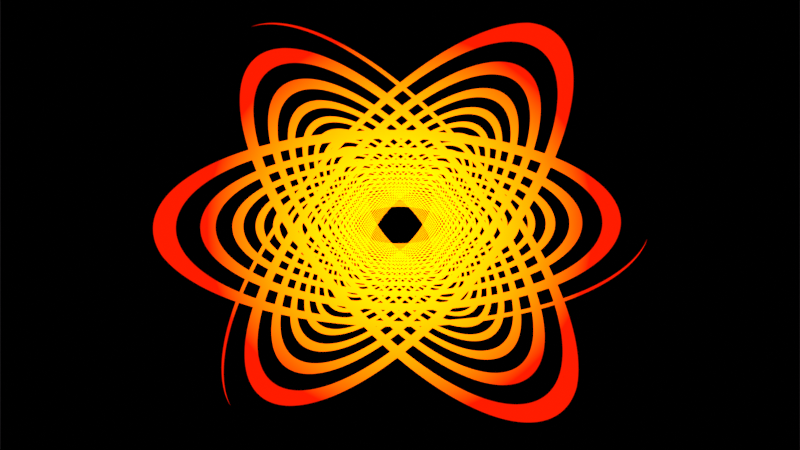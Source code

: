 # Source: belle6.blend  (saved by Blender 3.0.42; exported with 4.5.12 LTS)
import bpy
from mathutils import Matrix  # noqa: F401  (used for matrix-valued properties, if any)

bpy.ops.wm.read_factory_settings(use_empty=True)
scene = bpy.context.scene
scene.name = 'Scene'

# ---- collections
col_collection = bpy.data.collections.new('Collection'); scene.collection.children.link(col_collection)

# ---- materials (node trees are filled in below, after node groups)
mat_material_001 = bpy.data.materials.new('Material.001')
mat_material_001.surface_render_method = 'BLENDED'
mat_material_001.blend_method = 'BLEND'

# ---- node groups
ng_nodegroup = bpy.data.node_groups.new('NodeGroup', 'ShaderNodeTree')
_s = ng_nodegroup.interface.new_socket(name='Color', in_out='OUTPUT', socket_type='NodeSocketColor')
_s.default_value = (0.0, 0.0, 0.0, 0.0)
_s = ng_nodegroup.interface.new_socket(name='Value', in_out='OUTPUT', socket_type='NodeSocketFloat')
_s = ng_nodegroup.interface.new_socket(name='Vector', in_out='INPUT', socket_type='NodeSocketVector')
_N = ng_nodegroup.nodes; _L = ng_nodegroup.links
n0 = _N.new('ShaderNodeMath'); n0.name = 'Math.003'; n0.location = (116, -94)
n0.operation = 'MULTIPLY_ADD'
n1 = _N.new('ShaderNodeMath'); n1.name = 'Math.002'; n1.location = (128, 116)
n1.operation = 'LESS_THAN'
n1.inputs[1].default_value = 0.23
n2 = _N.new('ShaderNodeMath'); n2.name = 'Math.001'; n2.location = (132, 278)
n2.operation = 'GREATER_THAN'
n2.inputs[1].default_value = 1.27
n3 = _N.new('ShaderNodeVectorMath'); n3.name = 'Vector Math.001'; n3.location = (-84, 239)
n3.width = 130
n3.operation = 'LENGTH'
n4 = _N.new('ShaderNodeMath'); n4.name = 'Math.007'; n4.location = (-95, 90)
n4.operation = 'DIVIDE'
n5 = _N.new('ShaderNodeMath'); n5.name = 'Math.005'; n5.location = (-100, -95)
n5.operation = 'MULTIPLY'
n5.inputs[1].default_value = 2.0
n6 = _N.new('ShaderNodeValue'); n6.name = 'Value'; n6.location = (-291, -109)
n6.outputs[0].default_value = 3.142
n7 = _N.new('ShaderNodeVectorMath'); n7.name = 'Vector Math'; n7.location = (-296, -270)
n7.operation = 'SCALE'
n7.inputs[3].default_value = 0.99
n8 = _N.new('ShaderNodeMapping'); n8.name = 'Mapping'; n8.location = (-504, -73)
n8.inputs[2].default_value = (0.0, 0.0, 5.083)
n8.inputs[3].default_value = (1.0, 2.458, 1.0)
n9 = _N.new('NodeGroupInput'); n9.name = 'Group Input'; n9.location = (-709, -139)
n10 = _N.new('ShaderNodeTexGradient'); n10.name = 'Gradient Texture'; n10.location = (-97, -275)
n10.gradient_type = 'RADIAL'
n11 = _N.new('ShaderNodeMath'); n11.name = 'Math.004'; n11.location = (294, 192)
n12 = _N.new('ShaderNodeMath'); n12.name = 'Math'; n12.location = (284, -99)
n12.operation = 'SINE'
n13 = _N.new('ShaderNodeMath'); n13.name = 'Math.008'; n13.location = (724, 68)
n13.operation = 'MAXIMUM'
n14 = _N.new('ShaderNodeMath'); n14.name = 'Math.006'; n14.location = (504, -74)
n14.inputs[1].default_value = 0.24
n15 = _N.new('ShaderNodeMath'); n15.name = 'Math.009'; n15.location = (-318, 193)
n15.operation = 'DIVIDE'
n15.inputs[0].default_value = 1.0
n15.inputs[1].default_value = 0.03
n16 = _N.new('NodeGroupOutput'); n16.name = 'Group Output'; n16.location = (939, 53)
n16.inputs[0].default_value = (0.0, 0.0, 0.0, 0.0)
_L.new(n9.outputs[0], n8.inputs[0])
_L.new(n0.outputs[0], n12.inputs[0])
_L.new(n7.outputs[0], n3.inputs[0])
_L.new(n7.outputs[0], n10.inputs[0])
_L.new(n10.outputs[1], n0.inputs[0])
_L.new(n6.outputs[0], n5.inputs[0])
_L.new(n5.outputs[0], n0.inputs[1])
_L.new(n4.outputs[0], n0.inputs[2])
_L.new(n8.outputs[0], n7.inputs[0])
_L.new(n3.outputs[1], n4.inputs[1])
_L.new(n3.outputs[1], n2.inputs[0])
_L.new(n3.outputs[1], n1.inputs[0])
_L.new(n2.outputs[0], n11.inputs[0])
_L.new(n1.outputs[0], n11.inputs[1])
_L.new(n11.outputs[0], n13.inputs[0])
_L.new(n12.outputs[0], n14.inputs[0])
_L.new(n13.outputs[0], n16.inputs[1])
_L.new(n14.outputs[0], n13.inputs[1])
_L.new(n15.outputs[0], n4.inputs[0])
n16.is_active_output = True

# ---- material node trees
mat_material_001.use_nodes = True; mat_material_001.node_tree.nodes.clear()
_N = mat_material_001.node_tree.nodes; _L = mat_material_001.node_tree.links
n0 = _N.new('ShaderNodeMapping'); n0.name = 'Mapping'; n0.location = (-383, 656)
n0.inputs[2].default_value = (0.0, 0.0, 2.269)
n1 = _N.new('ShaderNodeMath'); n1.name = 'Math.001'; n1.location = (473, 333)
n1.operation = 'GREATER_THAN'
n1.inputs[1].default_value = 0.02
n2 = _N.new('ShaderNodeMapping'); n2.name = 'Mapping.002'; n2.location = (-368, -131)
n3 = _N.new('ShaderNodeMath'); n3.name = 'Math'; n3.location = (33, 304)
n3.operation = 'SMOOTH_MIN'
n3.inputs[2].default_value = 0.29
n4 = _N.new('ShaderNodeMath'); n4.name = 'Math.002'; n4.location = (253, 270)
n4.operation = 'SMOOTH_MIN'
n4.inputs[2].default_value = 0.46
n5 = _N.new('ShaderNodeGroup'); n5.name = 'Group.002'; n5.location = (-174, -141)
n5.node_tree = ng_nodegroup
n6 = _N.new('ShaderNodeMapping'); n6.name = 'Mapping.001'; n6.location = (-370, 260)
n6.inputs[2].default_value = (0.0, 0.0, -2.269)
n7 = _N.new('ShaderNodeTexGradient'); n7.name = 'Gradient Texture'; n7.location = (192, 598)
n7.gradient_type = 'SPHERICAL'
n8 = _N.new('ShaderNodeOutputMaterial'); n8.name = 'Material Output'; n8.location = (1253, 382)
n9 = _N.new('ShaderNodeMix'); n9.name = 'Mix'; n9.location = (809, 618)
n9.data_type = 'RGBA'
n9.inputs[6].default_value = (1.0, 0.01174, 0.0, 1.0)
n10 = _N.new('ShaderNodeMapRange'); n10.name = 'Map Range'; n10.location = (368, 588)
n10.inputs[1].default_value = 0.01
n10.inputs[2].default_value = 0.92
n11 = _N.new('ShaderNodeVectorMath'); n11.name = 'Vector Math.002'; n11.location = (584, 663)
n11.operation = 'SCALE'
n11.inputs[3].default_value = 8.2
n12 = _N.new('ShaderNodeRGB'); n12.name = 'RGB'; n12.location = (369, 831)
n12.outputs[0].default_value = (0.7605, 0.1571, 0.0, 1.0)
n13 = _N.new('ShaderNodeRGB'); n13.name = 'RGB.001'; n13.location = (828, 251)
n13.outputs[0].default_value = (0.0, 0.0, 0.0, 1.0)
n14 = _N.new('ShaderNodeVectorMath'); n14.name = 'Vector Math.003'; n14.location = (-902, 427)
n14.operation = 'SCALE'
n14.inputs[3].default_value = -2.055
n15 = _N.new('ShaderNodeTexCoord'); n15.name = 'Texture Coordinate'; n15.location = (-1174, 428)
n15.width = 128
n16 = _N.new('ShaderNodeTexWhiteNoise'); n16.name = 'White Noise Texture'; n16.location = (-989, 265)
n16.inputs[1].default_value = 9.6
n17 = _N.new('ShaderNodeVectorMath'); n17.name = 'Vector Math.001'; n17.location = (-822, 268)
n17.operation = 'SCALE'
n17.inputs[3].default_value = -0.005
n18 = _N.new('ShaderNodeVectorMath'); n18.name = 'Vector Math'; n18.location = (-616, 471)
n19 = _N.new('ShaderNodeMixShader'); n19.name = 'Mix Shader'; n19.location = (1067, 361)
n20 = _N.new('ShaderNodeGroup'); n20.name = 'Group.001'; n20.location = (-176, 250)
n20.node_tree = ng_nodegroup
n21 = _N.new('ShaderNodeGroup'); n21.name = 'Group'; n21.location = (-166, 402)
n21.node_tree = ng_nodegroup
_L.new(n0.outputs[0], n21.inputs[0])
_L.new(n6.outputs[0], n20.inputs[0])
_L.new(n3.outputs[0], n4.inputs[0])
_L.new(n20.outputs[1], n3.inputs[1])
_L.new(n21.outputs[1], n3.inputs[0])
_L.new(n15.outputs[3], n14.inputs[0])
_L.new(n15.outputs[3], n16.inputs[0])
_L.new(n18.outputs[0], n0.inputs[0])
_L.new(n18.outputs[0], n6.inputs[0])
_L.new(n16.outputs[1], n17.inputs[0])
_L.new(n2.outputs[0], n5.inputs[0])
_L.new(n4.outputs[0], n1.inputs[0])
_L.new(n5.outputs[1], n4.inputs[1])
_L.new(n18.outputs[0], n2.inputs[0])
_L.new(n1.outputs[0], n19.inputs[0])
_L.new(n9.outputs[2], n19.inputs[1])
_L.new(n7.outputs[1], n10.inputs[0])
_L.new(n10.outputs[0], n9.inputs[0])
_L.new(n12.outputs[0], n11.inputs[0])
_L.new(n11.outputs[0], n9.inputs[7])
_L.new(n13.outputs[0], n19.inputs[2])
_L.new(n14.outputs[0], n18.inputs[0])
_L.new(n14.outputs[0], n7.inputs[0])
_L.new(n19.outputs[0], n8.inputs[0])
n8.is_active_output = True

# ---- world
world_world = bpy.data.worlds.new('World'); scene.world = world_world
world_world.use_nodes = True; world_world.node_tree.nodes.clear()
_N = world_world.node_tree.nodes; _L = world_world.node_tree.links
n0 = _N.new('ShaderNodeOutputWorld'); n0.name = 'World Output'; n0.location = (300, 300)
n1 = _N.new('ShaderNodeBackground'); n1.name = 'Background'; n1.location = (10, 300)
n1.inputs[0].default_value = (0.05088, 0.05088, 0.05088, 1.0)
_L.new(n1.outputs[0], n0.inputs[0])
n0.is_active_output = True
world_world.color = (0.05088, 0.05088, 0.05088)
world_world.use_sun_shadow = False
world_world.sun_shadow_jitter_overblur = 0.0

# ---- cameras
cam_camera = bpy.data.cameras.new('Camera')
cam_camera.type = 'ORTHO'
cam_camera.clip_end = 100.0
cam_camera.ortho_scale = 2.0

# ---- meshes
me_plane = bpy.data.meshes.new('Plane')
me_plane.from_pydata([(-1.0, -1.0, 0.0), (1.0, -1.0, 0.0), (-1.0, 1.0, 0.0), (1.0, 1.0, 0.0)], [], [(0, 1, 3, 2)])
_uv = me_plane.uv_layers.new(name='UVMap')
_uv.uv.foreach_set('vector', [0.0, 0.0, 1.0, 0.0, 1.0, 1.0, 0.0, 1.0])
me_plane.materials.append(mat_material_001)
me_plane.use_remesh_fix_poles = True
me_plane.use_remesh_preserve_attributes = False
me_plane.update()

# ---- objects
ob_camera = bpy.data.objects.new('Camera', cam_camera)
ob_plane = bpy.data.objects.new('Plane', me_plane)

# ---- transforms, parenting, visibility, modifiers, constraints
ob_camera.location = (0.0, 0.0, 3.46)
ob_camera.lock_rotations_4d = False
ob_camera.empty_display_type = 'ARROWS'
ob_camera.color = (0.0, 0.0, 0.0, 0.0)
ob_camera.display_type = 'WIRE'
ob_camera.lineart.crease_threshold = 0.0
ob_plane.location = (0.0, 0.0, 0.0)

# ---- collection membership
col_collection.objects.link(ob_camera)
col_collection.objects.link(ob_plane)

# ---- scene / render settings (as saved in the file)
scene.camera = ob_camera
scene.frame_start = 1; scene.frame_end = 200; scene.frame_set(162)
scene.render.engine = 'BLENDER_EEVEE_NEXT'
scene.render.resolution_x = 3840
scene.render.resolution_y = 2160
scene.render.fps = 50
scene.cycles.sampling_pattern = 'TABULATED_SOBOL'
scene.cycles.use_light_tree = False
scene.eevee.taa_render_samples = 16
scene.view_settings.view_transform = 'Standard'
bpy.context.view_layer.update()

# ---- added for rendering (the .blend has no usable light): sun
light_auto_sun = bpy.data.lights.new('AutoSun', 'SUN')
light_auto_sun.energy = 3.0
light_auto_sun.angle = 0.0523599
ob_auto_sun = bpy.data.objects.new('AutoSun', light_auto_sun)
scene.collection.objects.link(ob_auto_sun)
ob_auto_sun.rotation_euler = (0.872665, 0.174533, 0.523599)
bpy.context.view_layer.update()
